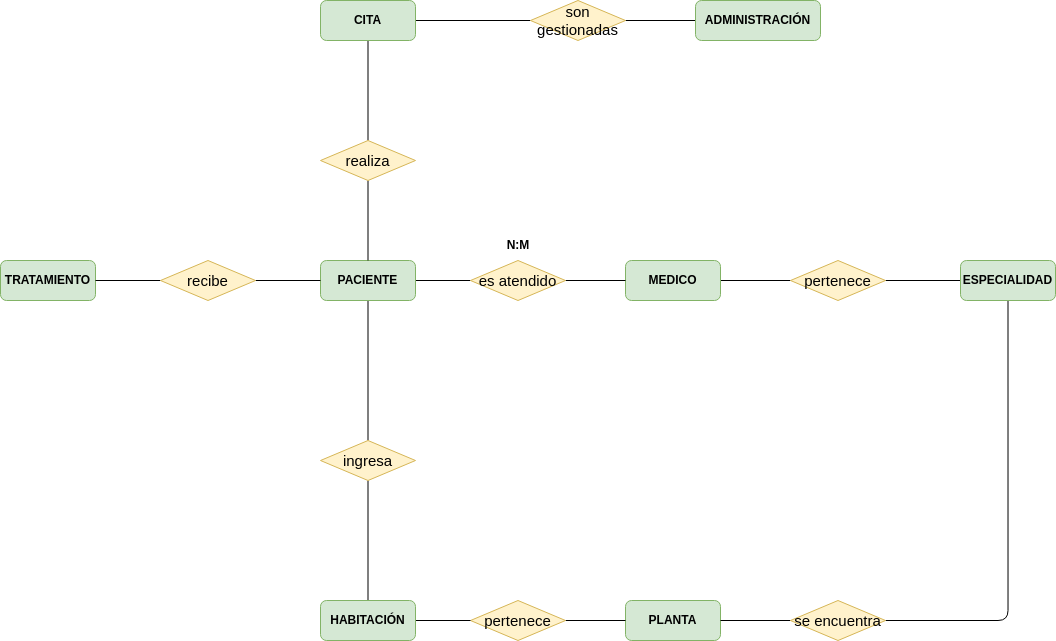

The diagram above was exported from draw.io. Its source (the exported page's mxGraphModel, read from the mxfile embedded in the PNG):
<mxGraphModel dx="2514" dy="4312" grid="1" gridSize="10" guides="1" tooltips="1" connect="1" arrows="1" fold="1" page="1" pageScale="1" pageWidth="827" pageHeight="1169" math="0" shadow="0">
  <root>
    <mxCell id="0" />
    <mxCell id="1" parent="0" />
    <mxCell id="3TYF7wO166dfYitTr4Mq-1" style="edgeStyle=orthogonalEdgeStyle;rounded=0;orthogonalLoop=1;jettySize=auto;html=1;endArrow=none;endFill=0;align=center;" parent="1" source="3TYF7wO166dfYitTr4Mq-3" target="3TYF7wO166dfYitTr4Mq-7" edge="1">
      <mxGeometry relative="1" as="geometry" />
    </mxCell>
    <mxCell id="3TYF7wO166dfYitTr4Mq-2" style="edgeStyle=orthogonalEdgeStyle;rounded=1;orthogonalLoop=1;jettySize=auto;html=1;entryX=0.5;entryY=0;entryDx=0;entryDy=0;endArrow=none;endFill=0;align=center;" parent="1" source="3TYF7wO166dfYitTr4Mq-3" target="3TYF7wO166dfYitTr4Mq-22" edge="1">
      <mxGeometry relative="1" as="geometry" />
    </mxCell>
    <mxCell id="3TYF7wO166dfYitTr4Mq-3" value="PACIENTE" style="rounded=1;whiteSpace=wrap;html=1;fillColor=#d5e8d4;strokeColor=#82b366;fontStyle=1;align=center;" parent="1" vertex="1">
      <mxGeometry x="40.00000000000006" y="-2280" width="95" height="40" as="geometry" />
    </mxCell>
    <mxCell id="3TYF7wO166dfYitTr4Mq-4" style="edgeStyle=orthogonalEdgeStyle;rounded=0;orthogonalLoop=1;jettySize=auto;html=1;entryX=0;entryY=0.5;entryDx=0;entryDy=0;endArrow=none;endFill=0;align=center;" parent="1" source="3TYF7wO166dfYitTr4Mq-5" target="3TYF7wO166dfYitTr4Mq-9" edge="1">
      <mxGeometry relative="1" as="geometry" />
    </mxCell>
    <mxCell id="3TYF7wO166dfYitTr4Mq-5" value="MEDICO" style="rounded=1;whiteSpace=wrap;html=1;fillColor=#d5e8d4;strokeColor=#82b366;fontStyle=1;align=center;" parent="1" vertex="1">
      <mxGeometry x="345" y="-2280" width="95" height="40" as="geometry" />
    </mxCell>
    <mxCell id="3TYF7wO166dfYitTr4Mq-6" style="edgeStyle=orthogonalEdgeStyle;rounded=0;orthogonalLoop=1;jettySize=auto;html=1;endArrow=none;endFill=0;align=center;" parent="1" source="3TYF7wO166dfYitTr4Mq-7" target="3TYF7wO166dfYitTr4Mq-5" edge="1">
      <mxGeometry relative="1" as="geometry" />
    </mxCell>
    <mxCell id="3TYF7wO166dfYitTr4Mq-7" value="es atendido" style="shape=rhombus;perimeter=rhombusPerimeter;whiteSpace=wrap;html=1;align=center;fillColor=#fff2cc;strokeColor=#d6b656;fontSize=15;" parent="1" vertex="1">
      <mxGeometry x="190" y="-2280" width="95" height="40" as="geometry" />
    </mxCell>
    <mxCell id="3TYF7wO166dfYitTr4Mq-8" style="edgeStyle=orthogonalEdgeStyle;rounded=0;orthogonalLoop=1;jettySize=auto;html=1;exitX=1;exitY=0.5;exitDx=0;exitDy=0;entryX=0;entryY=0.5;entryDx=0;entryDy=0;endArrow=none;endFill=0;align=center;" parent="1" source="3TYF7wO166dfYitTr4Mq-9" target="3TYF7wO166dfYitTr4Mq-11" edge="1">
      <mxGeometry relative="1" as="geometry" />
    </mxCell>
    <mxCell id="3TYF7wO166dfYitTr4Mq-9" value="pertenece" style="shape=rhombus;perimeter=rhombusPerimeter;whiteSpace=wrap;html=1;align=center;fillColor=#fff2cc;strokeColor=#d6b656;fontSize=15;" parent="1" vertex="1">
      <mxGeometry x="510" y="-2280" width="95" height="40" as="geometry" />
    </mxCell>
    <mxCell id="3TYF7wO166dfYitTr4Mq-10" style="edgeStyle=orthogonalEdgeStyle;rounded=1;orthogonalLoop=1;jettySize=auto;html=1;entryX=1;entryY=0.5;entryDx=0;entryDy=0;exitX=0.5;exitY=1;exitDx=0;exitDy=0;endArrow=none;endFill=0;" parent="1" source="3TYF7wO166dfYitTr4Mq-11" target="3TYF7wO166dfYitTr4Mq-14" edge="1">
      <mxGeometry relative="1" as="geometry" />
    </mxCell>
    <mxCell id="3TYF7wO166dfYitTr4Mq-11" value="ESPECIALIDAD" style="rounded=1;whiteSpace=wrap;html=1;fillColor=#d5e8d4;strokeColor=#82b366;fontStyle=1;align=center;" parent="1" vertex="1">
      <mxGeometry x="680" y="-2280" width="95" height="40" as="geometry" />
    </mxCell>
    <mxCell id="3TYF7wO166dfYitTr4Mq-12" value="PLANTA" style="rounded=1;whiteSpace=wrap;html=1;fillColor=#d5e8d4;strokeColor=#82b366;fontStyle=1;align=center;" parent="1" vertex="1">
      <mxGeometry x="345" y="-1940" width="95" height="40" as="geometry" />
    </mxCell>
    <mxCell id="3TYF7wO166dfYitTr4Mq-13" style="edgeStyle=orthogonalEdgeStyle;rounded=1;orthogonalLoop=1;jettySize=auto;html=1;entryX=1;entryY=0.5;entryDx=0;entryDy=0;endArrow=none;endFill=0;" parent="1" source="3TYF7wO166dfYitTr4Mq-14" target="3TYF7wO166dfYitTr4Mq-12" edge="1">
      <mxGeometry relative="1" as="geometry" />
    </mxCell>
    <mxCell id="3TYF7wO166dfYitTr4Mq-14" value="se encuentra" style="shape=rhombus;perimeter=rhombusPerimeter;whiteSpace=wrap;html=1;align=center;fillColor=#fff2cc;strokeColor=#d6b656;fontSize=15;" parent="1" vertex="1">
      <mxGeometry x="510" y="-1940" width="95" height="40" as="geometry" />
    </mxCell>
    <mxCell id="3TYF7wO166dfYitTr4Mq-15" value="TRATAMIENTO" style="rounded=1;whiteSpace=wrap;html=1;fillColor=#d5e8d4;strokeColor=#82b366;fontStyle=1" parent="1" vertex="1">
      <mxGeometry x="-280" y="-2280" width="95" height="40" as="geometry" />
    </mxCell>
    <mxCell id="3TYF7wO166dfYitTr4Mq-16" style="edgeStyle=orthogonalEdgeStyle;rounded=0;orthogonalLoop=1;jettySize=auto;html=1;endArrow=none;endFill=0;" parent="1" source="3TYF7wO166dfYitTr4Mq-18" target="3TYF7wO166dfYitTr4Mq-3" edge="1">
      <mxGeometry relative="1" as="geometry" />
    </mxCell>
    <mxCell id="3TYF7wO166dfYitTr4Mq-17" style="edgeStyle=orthogonalEdgeStyle;rounded=0;orthogonalLoop=1;jettySize=auto;html=1;entryX=0.5;entryY=1;entryDx=0;entryDy=0;endArrow=none;endFill=0;" parent="1" source="3TYF7wO166dfYitTr4Mq-18" target="3TYF7wO166dfYitTr4Mq-20" edge="1">
      <mxGeometry relative="1" as="geometry" />
    </mxCell>
    <mxCell id="3TYF7wO166dfYitTr4Mq-18" value="realiza" style="shape=rhombus;perimeter=rhombusPerimeter;whiteSpace=wrap;html=1;align=center;fillColor=#fff2cc;strokeColor=#d6b656;fontSize=15;" parent="1" vertex="1">
      <mxGeometry x="40" y="-2400" width="95" height="40" as="geometry" />
    </mxCell>
    <mxCell id="3TYF7wO166dfYitTr4Mq-19" style="edgeStyle=orthogonalEdgeStyle;rounded=0;orthogonalLoop=1;jettySize=auto;html=1;entryX=0;entryY=0.5;entryDx=0;entryDy=0;endArrow=none;endFill=0;" parent="1" source="3TYF7wO166dfYitTr4Mq-20" target="3TYF7wO166dfYitTr4Mq-24" edge="1">
      <mxGeometry relative="1" as="geometry" />
    </mxCell>
    <mxCell id="3TYF7wO166dfYitTr4Mq-20" value="CITA" style="rounded=1;whiteSpace=wrap;html=1;fillColor=#d5e8d4;strokeColor=#82b366;fontStyle=1;align=center;" parent="1" vertex="1">
      <mxGeometry x="40.00000000000006" y="-2540" width="95" height="40" as="geometry" />
    </mxCell>
    <mxCell id="3TYF7wO166dfYitTr4Mq-21" style="edgeStyle=orthogonalEdgeStyle;rounded=0;orthogonalLoop=1;jettySize=auto;html=1;entryX=0.5;entryY=0;entryDx=0;entryDy=0;endArrow=none;endFill=0;" parent="1" source="3TYF7wO166dfYitTr4Mq-22" target="3TYF7wO166dfYitTr4Mq-32" edge="1">
      <mxGeometry relative="1" as="geometry" />
    </mxCell>
    <mxCell id="3TYF7wO166dfYitTr4Mq-22" value="ingresa" style="shape=rhombus;perimeter=rhombusPerimeter;whiteSpace=wrap;html=1;align=center;fillColor=#fff2cc;strokeColor=#d6b656;fontSize=15;" parent="1" vertex="1">
      <mxGeometry x="40" y="-2100" width="95" height="40" as="geometry" />
    </mxCell>
    <mxCell id="3TYF7wO166dfYitTr4Mq-23" style="edgeStyle=orthogonalEdgeStyle;rounded=0;orthogonalLoop=1;jettySize=auto;html=1;entryX=0;entryY=0.5;entryDx=0;entryDy=0;endArrow=none;endFill=0;" parent="1" source="3TYF7wO166dfYitTr4Mq-24" target="3TYF7wO166dfYitTr4Mq-25" edge="1">
      <mxGeometry relative="1" as="geometry" />
    </mxCell>
    <mxCell id="3TYF7wO166dfYitTr4Mq-24" value="son gestionadas" style="shape=rhombus;perimeter=rhombusPerimeter;whiteSpace=wrap;html=1;align=center;fillColor=#fff2cc;strokeColor=#d6b656;fontSize=15;" parent="1" vertex="1">
      <mxGeometry x="250" y="-2540" width="95" height="40" as="geometry" />
    </mxCell>
    <mxCell id="3TYF7wO166dfYitTr4Mq-25" value="ADMINISTRACIÓN" style="rounded=1;whiteSpace=wrap;html=1;fillColor=#d5e8d4;strokeColor=#82b366;fontStyle=1;align=center;" parent="1" vertex="1">
      <mxGeometry x="415" y="-2540" width="125" height="40" as="geometry" />
    </mxCell>
    <mxCell id="3TYF7wO166dfYitTr4Mq-26" style="edgeStyle=orthogonalEdgeStyle;rounded=0;orthogonalLoop=1;jettySize=auto;html=1;entryX=0;entryY=0.5;entryDx=0;entryDy=0;endArrow=none;endFill=0;" parent="1" source="3TYF7wO166dfYitTr4Mq-28" target="3TYF7wO166dfYitTr4Mq-3" edge="1">
      <mxGeometry relative="1" as="geometry" />
    </mxCell>
    <mxCell id="3TYF7wO166dfYitTr4Mq-27" style="edgeStyle=orthogonalEdgeStyle;rounded=1;orthogonalLoop=1;jettySize=auto;html=1;exitX=0;exitY=0.5;exitDx=0;exitDy=0;endArrow=none;endFill=0;" parent="1" source="3TYF7wO166dfYitTr4Mq-28" target="3TYF7wO166dfYitTr4Mq-15" edge="1">
      <mxGeometry relative="1" as="geometry" />
    </mxCell>
    <mxCell id="3TYF7wO166dfYitTr4Mq-28" value="recibe" style="shape=rhombus;perimeter=rhombusPerimeter;whiteSpace=wrap;html=1;align=center;fillColor=#fff2cc;strokeColor=#d6b656;fontSize=15;" parent="1" vertex="1">
      <mxGeometry x="-120" y="-2280" width="95" height="40" as="geometry" />
    </mxCell>
    <mxCell id="3TYF7wO166dfYitTr4Mq-29" style="edgeStyle=orthogonalEdgeStyle;rounded=0;orthogonalLoop=1;jettySize=auto;html=1;entryX=0;entryY=0.5;entryDx=0;entryDy=0;endArrow=none;endFill=0;" parent="1" source="3TYF7wO166dfYitTr4Mq-30" target="3TYF7wO166dfYitTr4Mq-12" edge="1">
      <mxGeometry relative="1" as="geometry" />
    </mxCell>
    <mxCell id="3TYF7wO166dfYitTr4Mq-30" value="pertenece" style="shape=rhombus;perimeter=rhombusPerimeter;whiteSpace=wrap;html=1;align=center;fillColor=#fff2cc;strokeColor=#d6b656;fontSize=15;" parent="1" vertex="1">
      <mxGeometry x="190" y="-1940" width="95" height="40" as="geometry" />
    </mxCell>
    <mxCell id="3TYF7wO166dfYitTr4Mq-31" style="edgeStyle=orthogonalEdgeStyle;rounded=0;orthogonalLoop=1;jettySize=auto;html=1;endArrow=none;endFill=0;" parent="1" source="3TYF7wO166dfYitTr4Mq-32" target="3TYF7wO166dfYitTr4Mq-30" edge="1">
      <mxGeometry relative="1" as="geometry" />
    </mxCell>
    <mxCell id="3TYF7wO166dfYitTr4Mq-32" value="HABITACIÓN" style="rounded=1;whiteSpace=wrap;html=1;fillColor=#d5e8d4;strokeColor=#82b366;fontStyle=1;align=center;" parent="1" vertex="1">
      <mxGeometry x="40" y="-1940" width="95" height="40" as="geometry" />
    </mxCell>
    <mxCell id="3TYF7wO166dfYitTr4Mq-33" value="&lt;b&gt;N:M&lt;/b&gt;" style="text;html=1;strokeColor=none;fillColor=none;align=center;verticalAlign=middle;whiteSpace=wrap;rounded=0;" parent="1" vertex="1">
      <mxGeometry x="207.5" y="-2310" width="60" height="30" as="geometry" />
    </mxCell>
  </root>
</mxGraphModel>